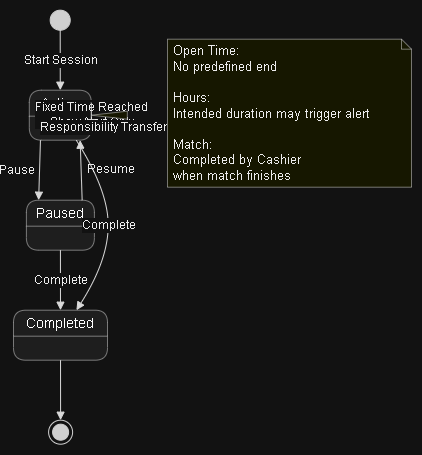

The diagram above was exported from draw.io. Its source (the exported page's mxGraphModel, read from the mxfile embedded in the PNG):
<mxGraphModel dx="665" dy="392" grid="0" gridSize="10" guides="1" tooltips="1" connect="1" arrows="1" fold="1" page="0" pageScale="1" pageWidth="850" pageHeight="1100" math="0" shadow="0">
  <root>
    <mxCell id="0" />
    <mxCell id="1" parent="0" />
    <UserObject label="" plantUmlData="{&#10;  &quot;data&quot;: &quot;@startuml\n\n[*] --&gt; Active : Start Session\n\nActive --&gt; Paused : Pause\nPaused --&gt; Active : Resume\n\nActive --&gt; Active : Fixed Time Reached\\nShow Alert Only\nActive --&gt; Active : Responsibility Transfer\n\nActive --&gt; Completed : Complete\nPaused --&gt; Completed : Complete\n\nCompleted --&gt; [*]\n\nnote right of Active\nOpen Time:\nNo predefined end\n\nHours:\nIntended duration may trigger alert\n\nMatch:\nCompleted by Cashier\nwhen match finishes\nend note\n\n@enduml&quot;,&#10;  &quot;config&quot;: null&#10;}" id="HHnTdwlOh37rebwqDxO2-1">
      <mxCell connectable="0" parent="1" style="group;transparentBounds=1;editIcon=1;lockedGroup=0;groupPadding=10;" vertex="1">
        <mxGeometry as="geometry" />
      </mxCell>
    </UserObject>
    <UserObject label="" plantUmlId="s_0" plantUmlBaseStyle="ellipse;fillColor=#222222;strokeColor=#222222;" plantUmlBaseValue="" id="HHnTdwlOh37rebwqDxO2-2">
      <mxCell parent="HHnTdwlOh37rebwqDxO2-1" style="ellipse;fillColor=#222222;strokeColor=#222222;" vertex="1">
        <mxGeometry height="20" width="20" x="66.7" y="30" as="geometry" />
      </mxCell>
    </UserObject>
    <UserObject label="Active" plantUmlId="s_1" plantUmlBaseStyle="swimlane;collapsible=0;startSize=26;whiteSpace=wrap;align=center;html=1;fontSize=14;fontStyle=0;rounded=1;absoluteArcSize=1;arcSize=25;fillColor=#F1F1F1;swimlaneFillColor=#F1F1F1;strokeColor=#181818;strokeWidth=0.5;" plantUmlBaseValue="Active" id="HHnTdwlOh37rebwqDxO2-3">
      <mxCell parent="HHnTdwlOh37rebwqDxO2-1" style="swimlane;collapsible=0;startSize=26;whiteSpace=wrap;align=center;html=1;fontSize=14;fontStyle=0;rounded=1;absoluteArcSize=1;arcSize=25;fillColor=#F1F1F1;swimlaneFillColor=#F1F1F1;strokeColor=#181818;strokeWidth=0.5;" vertex="1">
        <mxGeometry height="50" width="62" x="45.8" y="110" as="geometry" />
      </mxCell>
    </UserObject>
    <UserObject label="Paused" plantUmlId="s_2" plantUmlBaseStyle="swimlane;collapsible=0;startSize=26;whiteSpace=wrap;align=center;html=1;fontSize=14;fontStyle=0;rounded=1;absoluteArcSize=1;arcSize=25;fillColor=#F1F1F1;swimlaneFillColor=#F1F1F1;strokeColor=#181818;strokeWidth=0.5;" plantUmlBaseValue="Paused" id="HHnTdwlOh37rebwqDxO2-4">
      <mxCell parent="HHnTdwlOh37rebwqDxO2-1" style="swimlane;collapsible=0;startSize=26;whiteSpace=wrap;align=center;html=1;fontSize=14;fontStyle=0;rounded=1;absoluteArcSize=1;arcSize=25;fillColor=#F1F1F1;swimlaneFillColor=#F1F1F1;strokeColor=#181818;strokeWidth=0.5;" vertex="1">
        <mxGeometry height="50" width="68" x="42.900000000000006" y="220" as="geometry" />
      </mxCell>
    </UserObject>
    <UserObject label="Completed" plantUmlId="s_3" plantUmlBaseStyle="swimlane;collapsible=0;startSize=26;whiteSpace=wrap;align=center;html=1;fontSize=14;fontStyle=0;rounded=1;absoluteArcSize=1;arcSize=25;fillColor=#F1F1F1;swimlaneFillColor=#F1F1F1;strokeColor=#181818;strokeWidth=0.5;" plantUmlBaseValue="Completed" id="HHnTdwlOh37rebwqDxO2-5">
      <mxCell parent="HHnTdwlOh37rebwqDxO2-1" style="swimlane;collapsible=0;startSize=26;whiteSpace=wrap;align=center;html=1;fontSize=14;fontStyle=0;rounded=1;absoluteArcSize=1;arcSize=25;fillColor=#F1F1F1;swimlaneFillColor=#F1F1F1;strokeColor=#181818;strokeWidth=0.5;" vertex="1">
        <mxGeometry height="50" width="94" x="30" y="330" as="geometry" />
      </mxCell>
    </UserObject>
    <UserObject label="" plantUmlId="s_4" plantUmlBaseStyle="shape=endState;fillColor=#222222;strokeColor=#222222;" plantUmlBaseValue="" id="HHnTdwlOh37rebwqDxO2-6">
      <mxCell parent="HHnTdwlOh37rebwqDxO2-1" style="shape=endState;fillColor=#222222;strokeColor=#222222;" vertex="1">
        <mxGeometry height="24" width="24" x="65.10000000000001" y="440" as="geometry" />
      </mxCell>
    </UserObject>
    <UserObject label="Start Session" plantUmlId="t_5" plantUmlBaseStyle="endArrow=block;endFill=1;strokeColor=#181818;fontColor=#000000;fontSize=12;html=1;rounded=0;curved=0;endSize=6;sourcePerimeterSpacing=0;targetPerimeterSpacing=0;" plantUmlBaseValue="Start Session" id="HHnTdwlOh37rebwqDxO2-7">
      <mxCell edge="1" parent="HHnTdwlOh37rebwqDxO2-1" source="HHnTdwlOh37rebwqDxO2-2" style="endArrow=block;endFill=1;strokeColor=#181818;fontColor=#000000;fontSize=12;html=1;rounded=0;curved=0;endSize=6;sourcePerimeterSpacing=0;targetPerimeterSpacing=0;" target="HHnTdwlOh37rebwqDxO2-3">
        <mxGeometry relative="1" as="geometry" />
      </mxCell>
    </UserObject>
    <UserObject label="Pause" plantUmlId="t_6" plantUmlBaseStyle="endArrow=block;endFill=1;strokeColor=#181818;fontColor=#000000;fontSize=12;html=1;rounded=0;exitX=0.18;exitY=1;exitDx=0;exitDy=0;entryX=0.18;entryY=0;entryDx=0;entryDy=0;curved=0;endSize=6;sourcePerimeterSpacing=0;targetPerimeterSpacing=0;" plantUmlBaseValue="Pause" id="HHnTdwlOh37rebwqDxO2-8">
      <mxCell edge="1" parent="HHnTdwlOh37rebwqDxO2-1" source="HHnTdwlOh37rebwqDxO2-3" style="endArrow=block;endFill=1;strokeColor=#181818;fontColor=#000000;fontSize=12;html=1;rounded=0;exitX=0.18;exitY=1;exitDx=0;exitDy=0;entryX=0.18;entryY=0;entryDx=0;entryDy=0;curved=0;endSize=6;sourcePerimeterSpacing=0;targetPerimeterSpacing=0;" target="HHnTdwlOh37rebwqDxO2-4">
        <mxGeometry relative="1" as="geometry">
          <mxPoint x="-23" as="offset" />
        </mxGeometry>
      </mxCell>
    </UserObject>
    <UserObject label="Resume" plantUmlId="t_7" plantUmlBaseStyle="endArrow=block;endFill=1;strokeColor=#181818;fontColor=#000000;fontSize=12;html=1;rounded=0;exitX=0.82;exitY=0;exitDx=0;exitDy=0;entryX=0.82;entryY=1;entryDx=0;entryDy=0;curved=0;endSize=6;sourcePerimeterSpacing=0;targetPerimeterSpacing=0;" plantUmlBaseValue="Resume" id="HHnTdwlOh37rebwqDxO2-9">
      <mxCell edge="1" parent="HHnTdwlOh37rebwqDxO2-1" source="HHnTdwlOh37rebwqDxO2-4" style="endArrow=block;endFill=1;strokeColor=#181818;fontColor=#000000;fontSize=12;html=1;rounded=0;exitX=0.82;exitY=0;exitDx=0;exitDy=0;entryX=0.82;entryY=1;entryDx=0;entryDy=0;curved=0;endSize=6;sourcePerimeterSpacing=0;targetPerimeterSpacing=0;" target="HHnTdwlOh37rebwqDxO2-3">
        <mxGeometry relative="1" as="geometry">
          <mxPoint x="29" as="offset" />
        </mxGeometry>
      </mxCell>
    </UserObject>
    <UserObject label="Fixed Time Reached&#10;Show Alert Only" plantUmlId="t_8" plantUmlBaseStyle="endArrow=block;endFill=1;strokeColor=#181818;fontColor=#000000;fontSize=12;html=1;rounded=0;exitX=1;exitY=0.25;exitDx=0;exitDy=0;entryX=1;entryY=0.75;entryDx=0;entryDy=0;curved=0;endSize=6;sourcePerimeterSpacing=0;targetPerimeterSpacing=0;" plantUmlBaseValue="Fixed Time Reached&#10;Show Alert Only" id="HHnTdwlOh37rebwqDxO2-10">
      <mxCell edge="1" parent="HHnTdwlOh37rebwqDxO2-1" source="HHnTdwlOh37rebwqDxO2-3" style="endArrow=block;endFill=1;strokeColor=#181818;fontColor=#000000;fontSize=12;html=1;rounded=0;exitX=1;exitY=0.25;exitDx=0;exitDy=0;entryX=1;entryY=0.75;entryDx=0;entryDy=0;curved=0;endSize=6;sourcePerimeterSpacing=0;targetPerimeterSpacing=0;" target="HHnTdwlOh37rebwqDxO2-3">
        <mxGeometry relative="1" as="geometry" />
      </mxCell>
    </UserObject>
    <UserObject label="Responsibility Transfer" plantUmlId="t_9" plantUmlBaseStyle="endArrow=block;endFill=1;strokeColor=#181818;fontColor=#000000;fontSize=12;html=1;rounded=0;exitX=1;exitY=0.25;exitDx=0;exitDy=0;entryX=1;entryY=0.75;entryDx=0;entryDy=0;curved=0;endSize=6;sourcePerimeterSpacing=0;targetPerimeterSpacing=0;" plantUmlBaseValue="Responsibility Transfer" id="HHnTdwlOh37rebwqDxO2-11">
      <mxCell edge="1" parent="HHnTdwlOh37rebwqDxO2-1" source="HHnTdwlOh37rebwqDxO2-3" style="endArrow=block;endFill=1;strokeColor=#181818;fontColor=#000000;fontSize=12;html=1;rounded=0;exitX=1;exitY=0.25;exitDx=0;exitDy=0;entryX=1;entryY=0.75;entryDx=0;entryDy=0;curved=0;endSize=6;sourcePerimeterSpacing=0;targetPerimeterSpacing=0;" target="HHnTdwlOh37rebwqDxO2-3">
        <mxGeometry relative="1" x="1" y="12" as="geometry">
          <mxPoint as="offset" />
        </mxGeometry>
      </mxCell>
    </UserObject>
    <UserObject label="Complete" plantUmlId="t_10" plantUmlBaseStyle="endArrow=block;endFill=1;strokeColor=#181818;fontColor=#000000;fontSize=12;html=1;rounded=0;curved=1;endSize=6;sourcePerimeterSpacing=0;targetPerimeterSpacing=0;" plantUmlBaseValue="Complete" id="HHnTdwlOh37rebwqDxO2-12">
      <mxCell edge="1" parent="HHnTdwlOh37rebwqDxO2-1" source="HHnTdwlOh37rebwqDxO2-3" style="endArrow=block;endFill=1;strokeColor=#181818;fontColor=#000000;fontSize=12;html=1;rounded=0;curved=1;endSize=6;sourcePerimeterSpacing=0;targetPerimeterSpacing=0;" target="HHnTdwlOh37rebwqDxO2-5">
        <mxGeometry relative="1" as="geometry">
          <Array as="points">
            <mxPoint x="124.7" y="210" />
            <mxPoint x="124.7" y="280" />
          </Array>
        </mxGeometry>
      </mxCell>
    </UserObject>
    <UserObject label="Complete" plantUmlId="t_11" plantUmlBaseStyle="endArrow=block;endFill=1;strokeColor=#181818;fontColor=#000000;fontSize=12;html=1;rounded=0;curved=0;endSize=6;sourcePerimeterSpacing=0;targetPerimeterSpacing=0;" plantUmlBaseValue="Complete" id="HHnTdwlOh37rebwqDxO2-13">
      <mxCell edge="1" parent="HHnTdwlOh37rebwqDxO2-1" source="HHnTdwlOh37rebwqDxO2-4" style="endArrow=block;endFill=1;strokeColor=#181818;fontColor=#000000;fontSize=12;html=1;rounded=0;curved=0;endSize=6;sourcePerimeterSpacing=0;targetPerimeterSpacing=0;" target="HHnTdwlOh37rebwqDxO2-5">
        <mxGeometry relative="1" as="geometry" />
      </mxCell>
    </UserObject>
    <UserObject label="" plantUmlId="t_12" plantUmlBaseStyle="endArrow=block;endFill=1;strokeColor=#181818;fontColor=#000000;fontSize=12;html=1;rounded=0;curved=0;endSize=6;sourcePerimeterSpacing=0;targetPerimeterSpacing=0;" plantUmlBaseValue="" id="HHnTdwlOh37rebwqDxO2-14">
      <mxCell edge="1" parent="HHnTdwlOh37rebwqDxO2-1" source="HHnTdwlOh37rebwqDxO2-5" style="endArrow=block;endFill=1;strokeColor=#181818;fontColor=#000000;fontSize=12;html=1;rounded=0;curved=0;endSize=6;sourcePerimeterSpacing=0;targetPerimeterSpacing=0;" target="HHnTdwlOh37rebwqDxO2-6">
        <mxGeometry relative="1" as="geometry" />
      </mxCell>
    </UserObject>
    <UserObject label="" plantUmlId="noteptr_13" plantUmlBaseStyle="triangle;direction=west;fillColor=#FEFFDD;strokeColor=#181818;strokeWidth=0.5;" plantUmlBaseValue="" id="HHnTdwlOh37rebwqDxO2-15">
      <mxCell parent="HHnTdwlOh37rebwqDxO2-1" style="triangle;direction=west;fillColor=#FEFFDD;strokeColor=#181818;strokeWidth=0.5;" vertex="1">
        <mxGeometry height="8" width="36" x="107.8" y="131" as="geometry" />
      </mxCell>
    </UserObject>
    <UserObject label="Open Time:&#10;No predefined end&#10;&#10;Hours:&#10;Intended duration may trigger alert&#10;&#10;Match:&#10;Completed by Cashier&#10;when match finishes" plantUmlId="note_14" plantUmlBaseStyle="shape=note;size=10;fillColor=#FEFFDD;strokeColor=#181818;strokeWidth=0.5;fontSize=13;fontColor=#000000;whiteSpace=wrap;align=left;verticalAlign=middle;spacingLeft=4;" plantUmlBaseValue="Open Time:&#10;No predefined end&#10;&#10;Hours:&#10;Intended duration may trigger alert&#10;&#10;Match:&#10;Completed by Cashier&#10;when match finishes" id="HHnTdwlOh37rebwqDxO2-16">
      <mxCell parent="HHnTdwlOh37rebwqDxO2-1" style="shape=note;size=10;fillColor=#FEFFDD;strokeColor=#181818;strokeWidth=0.5;fontSize=13;fontColor=#000000;whiteSpace=wrap;align=left;verticalAlign=middle;spacingLeft=4;" vertex="1">
        <mxGeometry height="148" width="244" x="184" y="59" as="geometry" />
      </mxCell>
    </UserObject>
  </root>
</mxGraphModel>